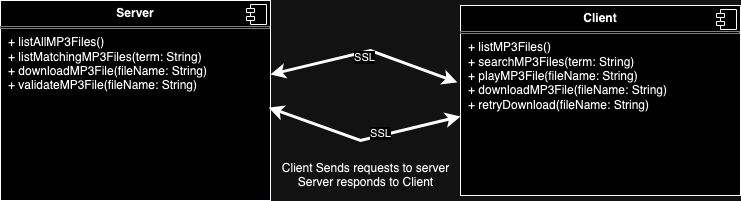

The diagram above was exported from draw.io. Its source (the exported page's mxGraphModel, read from the mxfile embedded in the PNG):
<mxGraphModel dx="1858" dy="1129" grid="1" gridSize="10" guides="1" tooltips="1" connect="1" arrows="1" fold="1" page="1" pageScale="1" pageWidth="850" pageHeight="1100" math="0" shadow="0">
  <root>
    <mxCell id="0" />
    <mxCell id="1" parent="0" />
    <mxCell id="MLKMzBQTDG2TQAbfuczG-1" value="&lt;p style=&quot;margin:0px;margin-top:6px;text-align:center;&quot;&gt;&lt;b&gt;Server&lt;/b&gt;&lt;/p&gt;&lt;hr size=&quot;1&quot; style=&quot;border-style:solid;&quot;&gt;&lt;p style=&quot;margin:0px;margin-left:8px;&quot;&gt;+ listAllMP3Files()&lt;br&gt;+ listMatchingMP3Files(term: String)&lt;/p&gt;&lt;p style=&quot;margin:0px;margin-left:8px;&quot;&gt;+ downloadMP3File(fileName: String)&lt;/p&gt;&lt;p style=&quot;margin:0px;margin-left:8px;&quot;&gt;+ validateMP3File(fileName: String)&lt;br&gt;&lt;/p&gt;" style="align=left;overflow=fill;html=1;dropTarget=0;whiteSpace=wrap;" parent="1" vertex="1">
      <mxGeometry x="50" y="80" width="270" height="200" as="geometry" />
    </mxCell>
    <mxCell id="MLKMzBQTDG2TQAbfuczG-2" value="" style="shape=component;jettyWidth=8;jettyHeight=4;" parent="MLKMzBQTDG2TQAbfuczG-1" vertex="1">
      <mxGeometry x="1" width="20" height="20" relative="1" as="geometry">
        <mxPoint x="-24" y="4" as="offset" />
      </mxGeometry>
    </mxCell>
    <mxCell id="MLKMzBQTDG2TQAbfuczG-3" value="&lt;p style=&quot;margin:0px;margin-top:6px;text-align:center;&quot;&gt;&lt;b&gt;Client&lt;/b&gt;&lt;/p&gt;&lt;hr size=&quot;1&quot; style=&quot;border-style:solid;&quot;&gt;&lt;p style=&quot;margin:0px;margin-left:8px;&quot;&gt;+ listMP3Files()&lt;br&gt;+ searchMP3Files(term: String)&lt;/p&gt;&lt;p style=&quot;margin:0px;margin-left:8px;&quot;&gt;+ playMP3File(fileName: String)&lt;/p&gt;&lt;p style=&quot;margin:0px;margin-left:8px;&quot;&gt;+ downloadMP3File(fileName: String)&lt;br&gt;&lt;/p&gt;&lt;p style=&quot;margin:0px;margin-left:8px;&quot;&gt;+ retryDownload(fileName: String)&lt;br&gt;&lt;/p&gt;" style="align=left;overflow=fill;html=1;dropTarget=0;whiteSpace=wrap;" parent="1" vertex="1">
      <mxGeometry x="510" y="85" width="280" height="190" as="geometry" />
    </mxCell>
    <mxCell id="MLKMzBQTDG2TQAbfuczG-4" value="" style="shape=component;jettyWidth=8;jettyHeight=4;" parent="MLKMzBQTDG2TQAbfuczG-3" vertex="1">
      <mxGeometry x="1" width="20" height="20" relative="1" as="geometry">
        <mxPoint x="-24" y="4" as="offset" />
      </mxGeometry>
    </mxCell>
    <mxCell id="MLKMzBQTDG2TQAbfuczG-8" value="" style="endArrow=classic;html=1;rounded=0;exitX=1;exitY=0.37;exitDx=0;exitDy=0;entryX=-0.011;entryY=0.405;entryDx=0;entryDy=0;startArrow=classic;startFill=1;endFill=1;strokeWidth=3;entryPerimeter=0;exitPerimeter=0;" parent="1" source="MLKMzBQTDG2TQAbfuczG-1" target="MLKMzBQTDG2TQAbfuczG-3" edge="1">
      <mxGeometry relative="1" as="geometry">
        <mxPoint x="335" y="170" as="sourcePoint" />
        <mxPoint x="505" y="170" as="targetPoint" />
        <Array as="points">
          <mxPoint x="420" y="130" />
        </Array>
      </mxGeometry>
    </mxCell>
    <mxCell id="MLKMzBQTDG2TQAbfuczG-9" value="SSL" style="edgeLabel;html=1;align=center;verticalAlign=middle;resizable=0;points=[];" parent="MLKMzBQTDG2TQAbfuczG-8" vertex="1" connectable="0">
      <mxGeometry x="-0.2545" y="-1" relative="1" as="geometry">
        <mxPoint x="22" y="-1" as="offset" />
      </mxGeometry>
    </mxCell>
    <mxCell id="MLKMzBQTDG2TQAbfuczG-10" value="" style="endArrow=classic;html=1;rounded=0;exitX=0.993;exitY=0.535;exitDx=0;exitDy=0;entryX=0;entryY=0.584;entryDx=0;entryDy=0;startArrow=classic;startFill=1;endFill=1;strokeWidth=3;entryPerimeter=0;exitPerimeter=0;" parent="1" source="MLKMzBQTDG2TQAbfuczG-1" target="MLKMzBQTDG2TQAbfuczG-3" edge="1">
      <mxGeometry relative="1" as="geometry">
        <mxPoint x="345" y="190" as="sourcePoint" />
        <mxPoint x="505" y="175" as="targetPoint" />
        <Array as="points">
          <mxPoint x="410" y="220" />
        </Array>
      </mxGeometry>
    </mxCell>
    <mxCell id="MLKMzBQTDG2TQAbfuczG-11" value="SSL" style="edgeLabel;html=1;align=center;verticalAlign=middle;resizable=0;points=[];" parent="MLKMzBQTDG2TQAbfuczG-10" vertex="1" connectable="0">
      <mxGeometry x="-0.2545" y="-1" relative="1" as="geometry">
        <mxPoint x="41" y="-1" as="offset" />
      </mxGeometry>
    </mxCell>
    <mxCell id="MLKMzBQTDG2TQAbfuczG-12" value="&lt;div&gt;Client Sends requests to server&lt;/div&gt;&lt;div&gt;Server responds to Client&lt;br&gt;&lt;/div&gt;" style="text;html=1;align=center;verticalAlign=middle;resizable=0;points=[];autosize=1;strokeColor=none;fillColor=none;" parent="1" vertex="1">
      <mxGeometry x="320" y="235" width="190" height="40" as="geometry" />
    </mxCell>
  </root>
</mxGraphModel>